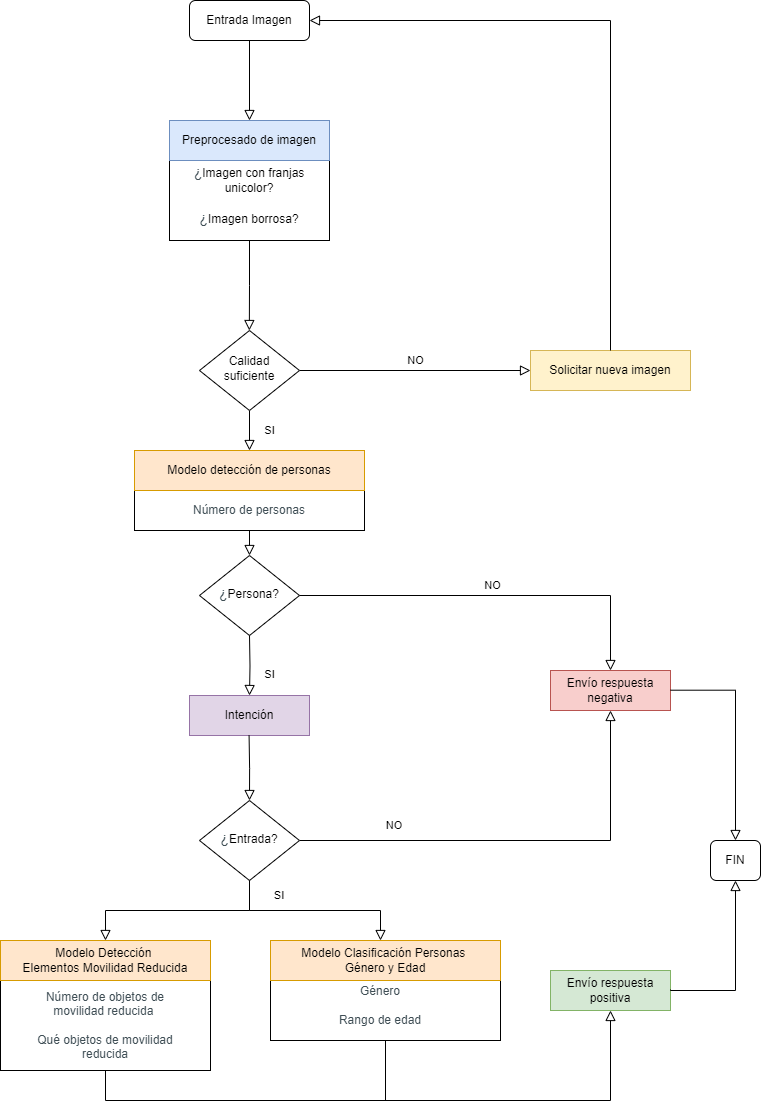

The diagram above was exported from draw.io. Its source (the exported page's mxGraphModel, read from the mxfile embedded in the PNG):
<mxGraphModel dx="1434" dy="744" grid="1" gridSize="10" guides="1" tooltips="1" connect="1" arrows="1" fold="1" page="1" pageScale="1" pageWidth="827" pageHeight="1169" math="0" shadow="0">
  <root>
    <mxCell id="WIyWlLk6GJQsqaUBKTNV-0" />
    <mxCell id="WIyWlLk6GJQsqaUBKTNV-1" parent="WIyWlLk6GJQsqaUBKTNV-0" />
    <mxCell id="LL8cHIbhCswOoOqOEEjq-18" value="" style="rounded=0;whiteSpace=wrap;html=1;fontSize=12;glass=0;strokeWidth=1;shadow=0;" parent="WIyWlLk6GJQsqaUBKTNV-1" vertex="1">
      <mxGeometry x="184" y="470" width="230" height="80" as="geometry" />
    </mxCell>
    <mxCell id="WIyWlLk6GJQsqaUBKTNV-2" value="" style="rounded=0;html=1;jettySize=auto;orthogonalLoop=1;fontSize=11;endArrow=block;endFill=0;endSize=8;strokeWidth=1;shadow=0;labelBackgroundColor=none;edgeStyle=orthogonalEdgeStyle;entryX=0.5;entryY=0;entryDx=0;entryDy=0;" parent="WIyWlLk6GJQsqaUBKTNV-1" source="WIyWlLk6GJQsqaUBKTNV-3" target="LL8cHIbhCswOoOqOEEjq-1" edge="1">
      <mxGeometry relative="1" as="geometry" />
    </mxCell>
    <mxCell id="WIyWlLk6GJQsqaUBKTNV-3" value="Entrada Imagen" style="rounded=1;whiteSpace=wrap;html=1;fontSize=12;glass=0;strokeWidth=1;shadow=0;" parent="WIyWlLk6GJQsqaUBKTNV-1" vertex="1">
      <mxGeometry x="239" y="20" width="120" height="40" as="geometry" />
    </mxCell>
    <mxCell id="WIyWlLk6GJQsqaUBKTNV-4" value="SI" style="rounded=0;html=1;jettySize=auto;orthogonalLoop=1;fontSize=11;endArrow=block;endFill=0;endSize=8;strokeWidth=1;shadow=0;labelBackgroundColor=none;edgeStyle=orthogonalEdgeStyle;entryX=0.5;entryY=0;entryDx=0;entryDy=0;" parent="WIyWlLk6GJQsqaUBKTNV-1" source="WIyWlLk6GJQsqaUBKTNV-6" target="LL8cHIbhCswOoOqOEEjq-5" edge="1">
      <mxGeometry y="20" relative="1" as="geometry">
        <mxPoint as="offset" />
      </mxGeometry>
    </mxCell>
    <mxCell id="WIyWlLk6GJQsqaUBKTNV-5" value="NO" style="edgeStyle=orthogonalEdgeStyle;rounded=0;html=1;jettySize=auto;orthogonalLoop=1;fontSize=11;endArrow=block;endFill=0;endSize=8;strokeWidth=1;shadow=0;labelBackgroundColor=none;" parent="WIyWlLk6GJQsqaUBKTNV-1" source="WIyWlLk6GJQsqaUBKTNV-6" target="WIyWlLk6GJQsqaUBKTNV-7" edge="1">
      <mxGeometry y="10" relative="1" as="geometry">
        <mxPoint as="offset" />
      </mxGeometry>
    </mxCell>
    <mxCell id="WIyWlLk6GJQsqaUBKTNV-6" value="Calidad suficiente" style="rhombus;whiteSpace=wrap;html=1;shadow=0;fontFamily=Helvetica;fontSize=12;align=center;strokeWidth=1;spacing=6;spacingTop=-4;" parent="WIyWlLk6GJQsqaUBKTNV-1" vertex="1">
      <mxGeometry x="249" y="350" width="100" height="80" as="geometry" />
    </mxCell>
    <mxCell id="WIyWlLk6GJQsqaUBKTNV-7" value="Solicitar nueva imagen" style="rounded=0;whiteSpace=wrap;html=1;fontSize=12;glass=0;strokeWidth=1;shadow=0;fillColor=#fff2cc;strokeColor=#d6b656;" parent="WIyWlLk6GJQsqaUBKTNV-1" vertex="1">
      <mxGeometry x="580" y="370" width="160" height="40" as="geometry" />
    </mxCell>
    <mxCell id="WIyWlLk6GJQsqaUBKTNV-8" value="" style="rounded=0;html=1;jettySize=auto;orthogonalLoop=1;fontSize=11;endArrow=block;endFill=0;endSize=8;strokeWidth=1;shadow=0;labelBackgroundColor=none;edgeStyle=orthogonalEdgeStyle;entryX=0.5;entryY=0;entryDx=0;entryDy=0;" parent="WIyWlLk6GJQsqaUBKTNV-1" source="WIyWlLk6GJQsqaUBKTNV-10" target="LL8cHIbhCswOoOqOEEjq-16" edge="1">
      <mxGeometry x="0.3333" y="20" relative="1" as="geometry">
        <mxPoint as="offset" />
        <mxPoint x="220" y="960" as="targetPoint" />
      </mxGeometry>
    </mxCell>
    <mxCell id="WIyWlLk6GJQsqaUBKTNV-9" value="" style="edgeStyle=orthogonalEdgeStyle;rounded=0;html=1;jettySize=auto;orthogonalLoop=1;fontSize=11;endArrow=block;endFill=0;endSize=8;strokeWidth=1;shadow=0;labelBackgroundColor=none;entryX=0.5;entryY=1;entryDx=0;entryDy=0;" parent="WIyWlLk6GJQsqaUBKTNV-1" source="WIyWlLk6GJQsqaUBKTNV-10" target="LL8cHIbhCswOoOqOEEjq-13" edge="1">
      <mxGeometry y="10" relative="1" as="geometry">
        <mxPoint as="offset" />
        <mxPoint x="320" y="860" as="targetPoint" />
      </mxGeometry>
    </mxCell>
    <mxCell id="WIyWlLk6GJQsqaUBKTNV-10" value="&lt;span style=&quot;color: rgb(63, 78, 85); font-family: Inter, Helvetica, sans-serif; font-size: 14px; text-align: start; background-color: rgb(255, 255, 255);&quot;&gt;¿&lt;/span&gt;Entrada?" style="rhombus;whiteSpace=wrap;html=1;shadow=0;fontFamily=Helvetica;fontSize=12;align=center;strokeWidth=1;spacing=6;spacingTop=-4;" parent="WIyWlLk6GJQsqaUBKTNV-1" vertex="1">
      <mxGeometry x="249" y="820" width="100" height="80" as="geometry" />
    </mxCell>
    <mxCell id="LL8cHIbhCswOoOqOEEjq-0" value="" style="rounded=0;whiteSpace=wrap;html=1;fontSize=12;glass=0;strokeWidth=1;shadow=0;" parent="WIyWlLk6GJQsqaUBKTNV-1" vertex="1">
      <mxGeometry x="219" y="140" width="160" height="120" as="geometry" />
    </mxCell>
    <mxCell id="LL8cHIbhCswOoOqOEEjq-1" value="Preprocesado de imagen" style="rounded=0;whiteSpace=wrap;html=1;glass=0;fillColor=#dae8fc;strokeColor=#6c8ebf;" parent="WIyWlLk6GJQsqaUBKTNV-1" vertex="1">
      <mxGeometry x="219" y="140" width="160" height="40" as="geometry" />
    </mxCell>
    <mxCell id="LL8cHIbhCswOoOqOEEjq-2" value="&lt;span style=&quot;color: rgb(63, 78, 85); font-family: Inter, Helvetica, sans-serif; font-size: 14px; text-align: start; background-color: rgb(255, 255, 255);&quot;&gt;¿&lt;/span&gt;Imagen con franjas unicolor?&lt;div&gt;&lt;br&gt;&lt;div&gt;&lt;span style=&quot;background-color: rgb(255, 255, 255); color: rgb(63, 78, 85); font-family: Inter, Helvetica, sans-serif; font-size: 14px; text-align: start;&quot;&gt;¿&lt;/span&gt;Imagen borrosa?&lt;/div&gt;&lt;/div&gt;" style="text;html=1;align=center;verticalAlign=middle;whiteSpace=wrap;rounded=0;" parent="WIyWlLk6GJQsqaUBKTNV-1" vertex="1">
      <mxGeometry x="219" y="200" width="160" height="30" as="geometry" />
    </mxCell>
    <mxCell id="LL8cHIbhCswOoOqOEEjq-3" value="" style="rounded=0;html=1;jettySize=auto;orthogonalLoop=1;fontSize=11;endArrow=block;endFill=0;endSize=8;strokeWidth=1;shadow=0;labelBackgroundColor=none;edgeStyle=orthogonalEdgeStyle;entryX=0.5;entryY=0;entryDx=0;entryDy=0;exitX=0.5;exitY=1;exitDx=0;exitDy=0;" parent="WIyWlLk6GJQsqaUBKTNV-1" source="LL8cHIbhCswOoOqOEEjq-0" edge="1">
      <mxGeometry relative="1" as="geometry">
        <mxPoint x="298.83000000000004" y="270" as="sourcePoint" />
        <mxPoint x="298.83000000000004" y="350" as="targetPoint" />
      </mxGeometry>
    </mxCell>
    <mxCell id="LL8cHIbhCswOoOqOEEjq-4" value="" style="rounded=0;html=1;jettySize=auto;orthogonalLoop=1;fontSize=11;endArrow=block;endFill=0;endSize=8;strokeWidth=1;shadow=0;labelBackgroundColor=none;edgeStyle=orthogonalEdgeStyle;entryX=1;entryY=0.5;entryDx=0;entryDy=0;exitX=0.5;exitY=0;exitDx=0;exitDy=0;" parent="WIyWlLk6GJQsqaUBKTNV-1" source="WIyWlLk6GJQsqaUBKTNV-7" target="WIyWlLk6GJQsqaUBKTNV-3" edge="1">
      <mxGeometry relative="1" as="geometry">
        <mxPoint x="580.1700000000001" y="230" as="sourcePoint" />
        <mxPoint x="580" y="320" as="targetPoint" />
      </mxGeometry>
    </mxCell>
    <mxCell id="LL8cHIbhCswOoOqOEEjq-5" value="Modelo detección de personas" style="rounded=0;whiteSpace=wrap;html=1;fontSize=12;glass=0;strokeWidth=1;shadow=0;fillColor=#ffe6cc;strokeColor=#d79b00;" parent="WIyWlLk6GJQsqaUBKTNV-1" vertex="1">
      <mxGeometry x="184" y="470" width="230" height="40" as="geometry" />
    </mxCell>
    <mxCell id="LL8cHIbhCswOoOqOEEjq-6" value="&lt;span style=&quot;color: rgb(63, 78, 85); font-family: Inter, Helvetica, sans-serif; font-size: 14px; text-align: start; background-color: rgb(255, 255, 255);&quot;&gt;¿&lt;/span&gt;Persona?" style="rhombus;whiteSpace=wrap;html=1;shadow=0;fontFamily=Helvetica;fontSize=12;align=center;strokeWidth=1;spacing=6;spacingTop=-4;" parent="WIyWlLk6GJQsqaUBKTNV-1" vertex="1">
      <mxGeometry x="249" y="575" width="100" height="80" as="geometry" />
    </mxCell>
    <mxCell id="LL8cHIbhCswOoOqOEEjq-7" value="" style="rounded=0;html=1;jettySize=auto;orthogonalLoop=1;fontSize=11;endArrow=block;endFill=0;endSize=8;strokeWidth=1;shadow=0;labelBackgroundColor=none;edgeStyle=orthogonalEdgeStyle;entryX=0.5;entryY=0;entryDx=0;entryDy=0;" parent="WIyWlLk6GJQsqaUBKTNV-1" target="LL8cHIbhCswOoOqOEEjq-6" edge="1">
      <mxGeometry x="1" y="20" relative="1" as="geometry">
        <mxPoint as="offset" />
        <mxPoint x="299" y="550" as="sourcePoint" />
        <mxPoint x="299" y="570" as="targetPoint" />
      </mxGeometry>
    </mxCell>
    <mxCell id="LL8cHIbhCswOoOqOEEjq-9" value="SI" style="rounded=0;html=1;jettySize=auto;orthogonalLoop=1;fontSize=11;endArrow=block;endFill=0;endSize=8;strokeWidth=1;shadow=0;labelBackgroundColor=none;edgeStyle=orthogonalEdgeStyle;" parent="WIyWlLk6GJQsqaUBKTNV-1" target="LL8cHIbhCswOoOqOEEjq-12" edge="1">
      <mxGeometry x="0.3333" y="20" relative="1" as="geometry">
        <mxPoint as="offset" />
        <mxPoint x="299" y="655" as="sourcePoint" />
      </mxGeometry>
    </mxCell>
    <mxCell id="LL8cHIbhCswOoOqOEEjq-10" value="NO" style="edgeStyle=orthogonalEdgeStyle;rounded=0;html=1;jettySize=auto;orthogonalLoop=1;fontSize=11;endArrow=block;endFill=0;endSize=8;strokeWidth=1;shadow=0;labelBackgroundColor=none;exitX=1;exitY=0.5;exitDx=0;exitDy=0;" parent="WIyWlLk6GJQsqaUBKTNV-1" source="LL8cHIbhCswOoOqOEEjq-6" target="LL8cHIbhCswOoOqOEEjq-13" edge="1">
      <mxGeometry y="10" relative="1" as="geometry">
        <mxPoint as="offset" />
        <mxPoint x="270" y="615" as="sourcePoint" />
      </mxGeometry>
    </mxCell>
    <mxCell id="LL8cHIbhCswOoOqOEEjq-12" value="Intención" style="rounded=0;whiteSpace=wrap;html=1;fontSize=12;glass=0;strokeWidth=1;shadow=0;fillColor=#e1d5e7;strokeColor=#9673a6;" parent="WIyWlLk6GJQsqaUBKTNV-1" vertex="1">
      <mxGeometry x="239" y="715" width="120" height="40" as="geometry" />
    </mxCell>
    <mxCell id="LL8cHIbhCswOoOqOEEjq-13" value="Envío respuesta negativa" style="rounded=0;whiteSpace=wrap;html=1;fontSize=12;glass=0;strokeWidth=1;shadow=0;fillColor=#f8cecc;strokeColor=#b85450;" parent="WIyWlLk6GJQsqaUBKTNV-1" vertex="1">
      <mxGeometry x="600" y="690" width="120" height="40" as="geometry" />
    </mxCell>
    <mxCell id="LL8cHIbhCswOoOqOEEjq-14" value="" style="rounded=0;html=1;jettySize=auto;orthogonalLoop=1;fontSize=11;endArrow=block;endFill=0;endSize=8;strokeWidth=1;shadow=0;labelBackgroundColor=none;edgeStyle=orthogonalEdgeStyle;entryX=0.5;entryY=0;entryDx=0;entryDy=0;" parent="WIyWlLk6GJQsqaUBKTNV-1" target="WIyWlLk6GJQsqaUBKTNV-10" edge="1">
      <mxGeometry x="0.3333" y="20" relative="1" as="geometry">
        <mxPoint as="offset" />
        <mxPoint x="298.58000000000004" y="755" as="sourcePoint" />
        <mxPoint x="298.58000000000004" y="815" as="targetPoint" />
      </mxGeometry>
    </mxCell>
    <mxCell id="LL8cHIbhCswOoOqOEEjq-15" value="" style="rounded=0;whiteSpace=wrap;html=1;fontSize=12;glass=0;strokeWidth=1;shadow=0;" parent="WIyWlLk6GJQsqaUBKTNV-1" vertex="1">
      <mxGeometry x="50" y="1000" width="210" height="90" as="geometry" />
    </mxCell>
    <mxCell id="LL8cHIbhCswOoOqOEEjq-16" value="Modelo Detección&amp;nbsp;&lt;div&gt;Elementos Movilidad Reducida&lt;/div&gt;" style="rounded=0;whiteSpace=wrap;html=1;glass=0;fillColor=#ffe6cc;strokeColor=#d79b00;" parent="WIyWlLk6GJQsqaUBKTNV-1" vertex="1">
      <mxGeometry x="50" y="960" width="210" height="40" as="geometry" />
    </mxCell>
    <mxCell id="LL8cHIbhCswOoOqOEEjq-17" value="&lt;div style=&quot;font-size: 12px;&quot;&gt;&lt;font style=&quot;font-size: 12px;&quot; color=&quot;#3f4e55&quot; face=&quot;Inter, Helvetica, sans-serif&quot;&gt;&lt;span style=&quot;font-size: 12px; background-color: rgb(255, 255, 255);&quot;&gt;Número de objetos de movilidad reducida&amp;nbsp;&lt;/span&gt;&lt;/font&gt;&lt;/div&gt;&lt;div style=&quot;font-size: 12px;&quot;&gt;&lt;font style=&quot;font-size: 12px;&quot; color=&quot;#3f4e55&quot; face=&quot;Inter, Helvetica, sans-serif&quot;&gt;&lt;span style=&quot;font-size: 12px; background-color: rgb(255, 255, 255);&quot;&gt;&lt;br style=&quot;font-size: 12px;&quot;&gt;&lt;/span&gt;&lt;/font&gt;&lt;/div&gt;&lt;div style=&quot;font-size: 12px;&quot;&gt;&lt;font style=&quot;font-size: 12px;&quot; color=&quot;#3f4e55&quot; face=&quot;Inter, Helvetica, sans-serif&quot;&gt;&lt;span style=&quot;font-size: 12px; background-color: rgb(255, 255, 255);&quot;&gt;Qué objetos de movilidad reducida&lt;/span&gt;&lt;/font&gt;&lt;/div&gt;" style="text;html=1;align=center;verticalAlign=middle;whiteSpace=wrap;rounded=0;fontSize=12;" parent="WIyWlLk6GJQsqaUBKTNV-1" vertex="1">
      <mxGeometry x="75" y="1030" width="160" height="30" as="geometry" />
    </mxCell>
    <mxCell id="LL8cHIbhCswOoOqOEEjq-20" value="&lt;div style=&quot;text-align: start; font-size: 12px;&quot;&gt;&lt;font style=&quot;font-size: 12px;&quot; face=&quot;Inter, Helvetica, sans-serif&quot; color=&quot;#3f4e55&quot;&gt;&lt;span style=&quot;font-size: 12px; background-color: rgb(255, 255, 255);&quot;&gt;Número de personas&lt;/span&gt;&lt;/font&gt;&lt;/div&gt;" style="text;html=1;align=center;verticalAlign=middle;whiteSpace=wrap;rounded=0;fontSize=12;" parent="WIyWlLk6GJQsqaUBKTNV-1" vertex="1">
      <mxGeometry x="219" y="515" width="160" height="30" as="geometry" />
    </mxCell>
    <mxCell id="LL8cHIbhCswOoOqOEEjq-22" value="" style="rounded=0;html=1;jettySize=auto;orthogonalLoop=1;fontSize=11;endArrow=block;endFill=0;endSize=8;strokeWidth=1;shadow=0;labelBackgroundColor=none;edgeStyle=orthogonalEdgeStyle;exitX=0.5;exitY=1;exitDx=0;exitDy=0;" parent="WIyWlLk6GJQsqaUBKTNV-1" source="WIyWlLk6GJQsqaUBKTNV-10" edge="1">
      <mxGeometry x="0.3333" y="20" relative="1" as="geometry">
        <mxPoint as="offset" />
        <mxPoint x="230" y="910" as="sourcePoint" />
        <mxPoint x="430" y="960" as="targetPoint" />
        <Array as="points">
          <mxPoint x="299" y="930" />
          <mxPoint x="430" y="930" />
          <mxPoint x="430" y="960" />
        </Array>
      </mxGeometry>
    </mxCell>
    <mxCell id="LL8cHIbhCswOoOqOEEjq-23" value="" style="rounded=0;whiteSpace=wrap;html=1;fontSize=12;glass=0;strokeWidth=1;shadow=0;" parent="WIyWlLk6GJQsqaUBKTNV-1" vertex="1">
      <mxGeometry x="320" y="1000" width="230" height="60" as="geometry" />
    </mxCell>
    <mxCell id="LL8cHIbhCswOoOqOEEjq-24" value="Modelo Clasificación Personas&amp;nbsp;&lt;div&gt;Género y Edad&lt;/div&gt;" style="rounded=0;whiteSpace=wrap;html=1;glass=0;fillColor=#ffe6cc;strokeColor=#d79b00;" parent="WIyWlLk6GJQsqaUBKTNV-1" vertex="1">
      <mxGeometry x="320" y="960" width="230" height="40" as="geometry" />
    </mxCell>
    <mxCell id="LL8cHIbhCswOoOqOEEjq-25" value="&lt;div style=&quot;font-size: 12px;&quot;&gt;&lt;font face=&quot;Inter, Helvetica, sans-serif&quot; color=&quot;#3f4e55&quot;&gt;&lt;span style=&quot;background-color: rgb(255, 255, 255);&quot;&gt;Género&lt;/span&gt;&lt;/font&gt;&lt;/div&gt;&lt;div style=&quot;font-size: 12px;&quot;&gt;&lt;font face=&quot;Inter, Helvetica, sans-serif&quot; color=&quot;#3f4e55&quot;&gt;&lt;span style=&quot;background-color: rgb(255, 255, 255);&quot;&gt;&lt;br&gt;&lt;/span&gt;&lt;/font&gt;&lt;/div&gt;&lt;div style=&quot;font-size: 12px;&quot;&gt;&lt;font face=&quot;Inter, Helvetica, sans-serif&quot; color=&quot;#3f4e55&quot;&gt;&lt;span style=&quot;background-color: rgb(255, 255, 255);&quot;&gt;Rango de edad&lt;/span&gt;&lt;/font&gt;&lt;/div&gt;" style="text;html=1;align=center;verticalAlign=middle;whiteSpace=wrap;rounded=0;fontSize=12;" parent="WIyWlLk6GJQsqaUBKTNV-1" vertex="1">
      <mxGeometry x="350" y="1010" width="160" height="30" as="geometry" />
    </mxCell>
    <mxCell id="LL8cHIbhCswOoOqOEEjq-26" value="NO" style="text;html=1;align=center;verticalAlign=middle;whiteSpace=wrap;rounded=0;fontSize=11;" parent="WIyWlLk6GJQsqaUBKTNV-1" vertex="1">
      <mxGeometry x="414" y="830" width="60" height="30" as="geometry" />
    </mxCell>
    <mxCell id="LL8cHIbhCswOoOqOEEjq-27" value="SI" style="text;html=1;align=center;verticalAlign=middle;whiteSpace=wrap;rounded=0;fontSize=11;" parent="WIyWlLk6GJQsqaUBKTNV-1" vertex="1">
      <mxGeometry x="299" y="900" width="60" height="30" as="geometry" />
    </mxCell>
    <mxCell id="LL8cHIbhCswOoOqOEEjq-28" value="" style="rounded=0;html=1;jettySize=auto;orthogonalLoop=1;fontSize=11;endArrow=block;endFill=0;endSize=8;strokeWidth=1;shadow=0;labelBackgroundColor=none;edgeStyle=orthogonalEdgeStyle;exitX=0.5;exitY=1;exitDx=0;exitDy=0;entryX=0.5;entryY=1;entryDx=0;entryDy=0;" parent="WIyWlLk6GJQsqaUBKTNV-1" source="LL8cHIbhCswOoOqOEEjq-15" target="LL8cHIbhCswOoOqOEEjq-30" edge="1">
      <mxGeometry x="0.3333" y="20" relative="1" as="geometry">
        <mxPoint as="offset" />
        <mxPoint x="404" y="1150" as="sourcePoint" />
        <mxPoint x="570" y="1130" as="targetPoint" />
        <Array as="points">
          <mxPoint x="155" y="1120" />
          <mxPoint x="660" y="1120" />
        </Array>
      </mxGeometry>
    </mxCell>
    <mxCell id="LL8cHIbhCswOoOqOEEjq-30" value="Envío respuesta&lt;div&gt;positiva&lt;/div&gt;" style="rounded=0;whiteSpace=wrap;html=1;fontSize=12;glass=0;strokeWidth=1;shadow=0;fillColor=#d5e8d4;strokeColor=#82b366;" parent="WIyWlLk6GJQsqaUBKTNV-1" vertex="1">
      <mxGeometry x="600" y="990" width="120" height="40" as="geometry" />
    </mxCell>
    <mxCell id="LL8cHIbhCswOoOqOEEjq-35" value="" style="rounded=0;html=1;jettySize=auto;orthogonalLoop=1;fontSize=11;endArrow=block;endFill=0;endSize=8;strokeWidth=1;shadow=0;labelBackgroundColor=none;edgeStyle=orthogonalEdgeStyle;exitX=1;exitY=0.25;exitDx=0;exitDy=0;entryX=0.5;entryY=0;entryDx=0;entryDy=0;" parent="WIyWlLk6GJQsqaUBKTNV-1" target="LL8cHIbhCswOoOqOEEjq-36" edge="1">
      <mxGeometry x="0.3333" y="20" relative="1" as="geometry">
        <mxPoint as="offset" />
        <mxPoint x="720" y="709.7" as="sourcePoint" />
        <mxPoint x="770" y="709.7" as="targetPoint" />
        <Array as="points">
          <mxPoint x="785" y="710" />
        </Array>
      </mxGeometry>
    </mxCell>
    <mxCell id="LL8cHIbhCswOoOqOEEjq-36" value="FIN" style="rounded=1;whiteSpace=wrap;html=1;fontSize=12;glass=0;strokeWidth=1;shadow=0;" parent="WIyWlLk6GJQsqaUBKTNV-1" vertex="1">
      <mxGeometry x="760" y="860" width="50" height="40" as="geometry" />
    </mxCell>
    <mxCell id="LL8cHIbhCswOoOqOEEjq-37" value="" style="rounded=0;html=1;jettySize=auto;orthogonalLoop=1;fontSize=11;endArrow=block;endFill=0;endSize=8;strokeWidth=1;shadow=0;labelBackgroundColor=none;edgeStyle=orthogonalEdgeStyle;exitX=1;exitY=0.5;exitDx=0;exitDy=0;" parent="WIyWlLk6GJQsqaUBKTNV-1" edge="1">
      <mxGeometry x="0.3333" y="20" relative="1" as="geometry">
        <mxPoint as="offset" />
        <mxPoint x="720" y="1009" as="sourcePoint" />
        <mxPoint x="785" y="900" as="targetPoint" />
        <Array as="points">
          <mxPoint x="720" y="1010" />
          <mxPoint x="785" y="1010" />
        </Array>
      </mxGeometry>
    </mxCell>
    <mxCell id="LL8cHIbhCswOoOqOEEjq-38" value="" style="endArrow=none;html=1;rounded=0;entryX=0.5;entryY=1;entryDx=0;entryDy=0;" parent="WIyWlLk6GJQsqaUBKTNV-1" target="LL8cHIbhCswOoOqOEEjq-23" edge="1">
      <mxGeometry width="50" height="50" relative="1" as="geometry">
        <mxPoint x="435" y="1120" as="sourcePoint" />
        <mxPoint x="420" y="970" as="targetPoint" />
      </mxGeometry>
    </mxCell>
  </root>
</mxGraphModel>